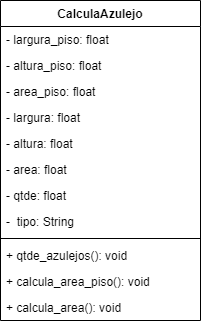

The diagram above was exported from draw.io. Its source (the exported page's mxGraphModel, read from the mxfile embedded in the PNG):
<mxGraphModel dx="513" dy="422" grid="1" gridSize="10" guides="1" tooltips="1" connect="1" arrows="1" fold="1" page="1" pageScale="1" pageWidth="850" pageHeight="1100" math="0" shadow="0">
  <root>
    <mxCell id="0" />
    <mxCell id="1" parent="0" />
    <mxCell id="nZXMuS4L6_LJ8gqz1Ugl-1" value="CalculaAzulejo" style="swimlane;fontStyle=1;align=center;verticalAlign=top;childLayout=stackLayout;horizontal=1;startSize=26;horizontalStack=0;resizeParent=1;resizeParentMax=0;resizeLast=0;collapsible=1;marginBottom=0;" parent="1" vertex="1">
      <mxGeometry x="20" y="330" width="200" height="320" as="geometry" />
    </mxCell>
    <mxCell id="nZXMuS4L6_LJ8gqz1Ugl-2" value="- largura_piso: float" style="text;strokeColor=none;fillColor=none;align=left;verticalAlign=top;spacingLeft=4;spacingRight=4;overflow=hidden;rotatable=0;points=[[0,0.5],[1,0.5]];portConstraint=eastwest;" parent="nZXMuS4L6_LJ8gqz1Ugl-1" vertex="1">
      <mxGeometry y="26" width="200" height="26" as="geometry" />
    </mxCell>
    <mxCell id="nZXMuS4L6_LJ8gqz1Ugl-7" value="- altura_piso: float" style="text;strokeColor=none;fillColor=none;align=left;verticalAlign=top;spacingLeft=4;spacingRight=4;overflow=hidden;rotatable=0;points=[[0,0.5],[1,0.5]];portConstraint=eastwest;" parent="nZXMuS4L6_LJ8gqz1Ugl-1" vertex="1">
      <mxGeometry y="52" width="200" height="26" as="geometry" />
    </mxCell>
    <mxCell id="nZXMuS4L6_LJ8gqz1Ugl-9" value="- area_piso: float" style="text;strokeColor=none;fillColor=none;align=left;verticalAlign=top;spacingLeft=4;spacingRight=4;overflow=hidden;rotatable=0;points=[[0,0.5],[1,0.5]];portConstraint=eastwest;" parent="nZXMuS4L6_LJ8gqz1Ugl-1" vertex="1">
      <mxGeometry y="78" width="200" height="26" as="geometry" />
    </mxCell>
    <mxCell id="nZXMuS4L6_LJ8gqz1Ugl-10" value="- largura: float" style="text;strokeColor=none;fillColor=none;align=left;verticalAlign=top;spacingLeft=4;spacingRight=4;overflow=hidden;rotatable=0;points=[[0,0.5],[1,0.5]];portConstraint=eastwest;" parent="nZXMuS4L6_LJ8gqz1Ugl-1" vertex="1">
      <mxGeometry y="104" width="200" height="26" as="geometry" />
    </mxCell>
    <mxCell id="nZXMuS4L6_LJ8gqz1Ugl-11" value="- altura: float" style="text;strokeColor=none;fillColor=none;align=left;verticalAlign=top;spacingLeft=4;spacingRight=4;overflow=hidden;rotatable=0;points=[[0,0.5],[1,0.5]];portConstraint=eastwest;" parent="nZXMuS4L6_LJ8gqz1Ugl-1" vertex="1">
      <mxGeometry y="130" width="200" height="26" as="geometry" />
    </mxCell>
    <mxCell id="nZXMuS4L6_LJ8gqz1Ugl-12" value="- area: float" style="text;strokeColor=none;fillColor=none;align=left;verticalAlign=top;spacingLeft=4;spacingRight=4;overflow=hidden;rotatable=0;points=[[0,0.5],[1,0.5]];portConstraint=eastwest;" parent="nZXMuS4L6_LJ8gqz1Ugl-1" vertex="1">
      <mxGeometry y="156" width="200" height="26" as="geometry" />
    </mxCell>
    <mxCell id="nZXMuS4L6_LJ8gqz1Ugl-5" value="- qtde: float" style="text;strokeColor=none;fillColor=none;align=left;verticalAlign=top;spacingLeft=4;spacingRight=4;overflow=hidden;rotatable=0;points=[[0,0.5],[1,0.5]];portConstraint=eastwest;" parent="nZXMuS4L6_LJ8gqz1Ugl-1" vertex="1">
      <mxGeometry y="182" width="200" height="26" as="geometry" />
    </mxCell>
    <mxCell id="nZXMuS4L6_LJ8gqz1Ugl-6" value="-  tipo: String" style="text;strokeColor=none;fillColor=none;align=left;verticalAlign=top;spacingLeft=4;spacingRight=4;overflow=hidden;rotatable=0;points=[[0,0.5],[1,0.5]];portConstraint=eastwest;" parent="nZXMuS4L6_LJ8gqz1Ugl-1" vertex="1">
      <mxGeometry y="208" width="200" height="26" as="geometry" />
    </mxCell>
    <mxCell id="nZXMuS4L6_LJ8gqz1Ugl-3" value="" style="line;strokeWidth=1;fillColor=none;align=left;verticalAlign=middle;spacingTop=-1;spacingLeft=3;spacingRight=3;rotatable=0;labelPosition=right;points=[];portConstraint=eastwest;" parent="nZXMuS4L6_LJ8gqz1Ugl-1" vertex="1">
      <mxGeometry y="234" width="200" height="8" as="geometry" />
    </mxCell>
    <mxCell id="nZXMuS4L6_LJ8gqz1Ugl-4" value="+ qtde_azulejos(): void" style="text;strokeColor=none;fillColor=none;align=left;verticalAlign=top;spacingLeft=4;spacingRight=4;overflow=hidden;rotatable=0;points=[[0,0.5],[1,0.5]];portConstraint=eastwest;" parent="nZXMuS4L6_LJ8gqz1Ugl-1" vertex="1">
      <mxGeometry y="242" width="200" height="26" as="geometry" />
    </mxCell>
    <mxCell id="nZXMuS4L6_LJ8gqz1Ugl-13" value="+ calcula_area_piso(): void" style="text;strokeColor=none;fillColor=none;align=left;verticalAlign=top;spacingLeft=4;spacingRight=4;overflow=hidden;rotatable=0;points=[[0,0.5],[1,0.5]];portConstraint=eastwest;" parent="nZXMuS4L6_LJ8gqz1Ugl-1" vertex="1">
      <mxGeometry y="268" width="200" height="26" as="geometry" />
    </mxCell>
    <mxCell id="nZXMuS4L6_LJ8gqz1Ugl-14" value="+ calcula_area(): void" style="text;strokeColor=none;fillColor=none;align=left;verticalAlign=top;spacingLeft=4;spacingRight=4;overflow=hidden;rotatable=0;points=[[0,0.5],[1,0.5]];portConstraint=eastwest;" parent="nZXMuS4L6_LJ8gqz1Ugl-1" vertex="1">
      <mxGeometry y="294" width="200" height="26" as="geometry" />
    </mxCell>
  </root>
</mxGraphModel>